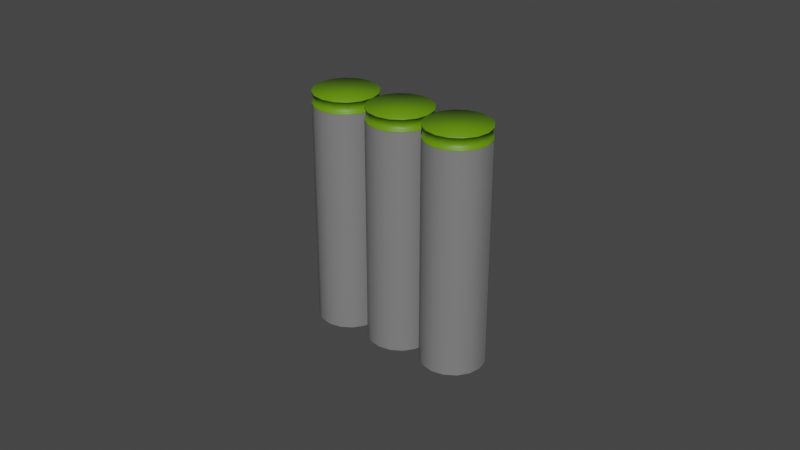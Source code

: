 # Source: BulletsOriginal.blend  (saved by Blender 2.80.75; exported with 4.5.12 LTS)
import bpy
from mathutils import Matrix  # noqa: F401  (used for matrix-valued properties, if any)

bpy.ops.wm.read_factory_settings(use_empty=True)
scene = bpy.context.scene
scene.name = 'Scene'

# ---- collections
col_collection = bpy.data.collections.new('Collection'); scene.collection.children.link(col_collection)

# ---- materials (node trees are filled in below, after node groups)
mat_material_001 = bpy.data.materials.new('Material.001')
mat_material_001.diffuse_color = (0.0985, 0.02778, 0.0, 1.0)
mat_material_001.roughness = 0.8403
mat_material_001.metallic = 0.4403
mat_material_003 = bpy.data.materials.new('Material.003')
mat_material_003.diffuse_color = (0.1523, 0.1523, 0.1523, 1.0)

# ---- material node trees
mat_material_001.use_nodes = True; mat_material_001.node_tree.nodes.clear()
_N = mat_material_001.node_tree.nodes; _L = mat_material_001.node_tree.links
n0 = _N.new('ShaderNodeOutputMaterial'); n0.name = 'Material Output'; n0.location = (300, 300)
n1 = _N.new('ShaderNodeBsdfPrincipled'); n1.name = 'Principled BSDF'; n1.location = (10, 300)
n1.distribution = 'GGX'
n1.subsurface_method = 'BURLEY'
n1.inputs[0].default_value = (0.1198, 0.2738, 0.0, 1.0)
n1.inputs[3].default_value = 1.45
n1.inputs[27].default_value = (0.0, 0.0, 0.0, 1.0)
n1.inputs[28].default_value = 1.0
_L.new(n1.outputs[0], n0.inputs[0])
n0.is_active_output = True
mat_material_003.use_nodes = True; mat_material_003.node_tree.nodes.clear()
_N = mat_material_003.node_tree.nodes; _L = mat_material_003.node_tree.links
n0 = _N.new('ShaderNodeOutputMaterial'); n0.name = 'Material Output'; n0.location = (300, 300)
n1 = _N.new('ShaderNodeBsdfPrincipled'); n1.name = 'Principled BSDF'; n1.location = (10, 300)
n1.distribution = 'GGX'
n1.subsurface_method = 'BURLEY'
n1.inputs[0].default_value = (0.2019, 0.2019, 0.2019, 1.0)
n1.inputs[3].default_value = 1.45
n1.inputs[27].default_value = (0.0, 0.0, 0.0, 1.0)
n1.inputs[28].default_value = 1.0
_L.new(n1.outputs[0], n0.inputs[0])
n0.is_active_output = True

# ---- world
world_world = bpy.data.worlds.new('World'); scene.world = world_world
world_world.use_nodes = True; world_world.node_tree.nodes.clear()
_N = world_world.node_tree.nodes; _L = world_world.node_tree.links
n0 = _N.new('ShaderNodeOutputWorld'); n0.name = 'World Output'; n0.location = (300, 300)
n1 = _N.new('ShaderNodeBackground'); n1.name = 'Background'; n1.location = (10, 300)
n1.inputs[0].default_value = (0.05088, 0.05088, 0.05088, 1.0)
_L.new(n1.outputs[0], n0.inputs[0])
n0.is_active_output = True
world_world.color = (0.05088, 0.05088, 0.05088)
world_world.use_sun_shadow = False
world_world.sun_shadow_jitter_overblur = 0.0

# ---- meshes
me_cylinder_001 = bpy.data.meshes.new('Cylinder.001')
me_cylinder_001.from_pydata([(0.0, 0.01, -0.05), (0.003827, 0.009239, 0.05503), (0.003827, 0.009239, -0.05), (0.007071, 0.007071, -0.05), (0.009239, 0.003827, -0.05), (0.01, -4.371e-10, -0.05), (0.009239, -0.003827, -0.05), (0.007071, -0.007071, -0.05), (0.003827, -0.009239, -0.05), (1.51e-09, -0.01, -0.05), (-0.003827, -0.009239, -0.05), (-0.007071, -0.007071, -0.05), (-0.009239, -0.003827, -0.05), (-0.01, 1.192e-10, -0.05), (-0.009239, 0.003827, -0.05), (-0.007071, 0.007071, -0.05), (-0.003827, 0.009239, -0.05), (0.003827, 0.009239, 0.0506), (0.0, 0.01, 0.0506), (0.007071, 0.007071, 0.0506), (0.009239, 0.003827, 0.05), (0.01, -4.371e-10, 0.05), (0.009239, -0.003827, 0.05), (0.007071, -0.007071, 0.05), (0.003827, -0.009239, 0.05), (1.51e-09, -0.01, 0.05), (-0.003827, -0.009239, 0.05), (-0.007071, -0.007071, 0.05), (-0.009239, -0.003827, 0.05), (-0.01, 1.192e-10, 0.0506), (-0.009239, 0.003827, 0.0506), (-0.007071, 0.007071, 0.0506), (-0.003827, 0.009239, 0.0506), (0.009239, 0.003827, -0.05), (0.01, -4.371e-10, -0.05), (0.009239, -0.003827, -0.05), (0.007071, -0.007071, -0.05), (0.003827, -0.009239, -0.05), (1.51e-09, -0.01, -0.05), (-0.003827, -0.009239, -0.05), (-0.007071, -0.007071, -0.05), (-0.009239, -0.003827, -0.05), (0.009239, 0.003827, 0.05), (0.01, -4.371e-10, 0.05), (0.009239, -0.003827, 0.05), (0.007071, -0.007071, 0.05), (0.003827, -0.009239, 0.05), (1.51e-09, -0.01, 0.05), (-0.003827, -0.009239, 0.05), (-0.007071, -0.007071, 0.05), (-0.009239, -0.003827, 0.05), (-2.776e-17, 0.01, 0.05503), (0.007071, 0.007071, 0.05503), (0.009239, 0.003827, 0.05503), (0.01, -4.371e-10, 0.05503), (0.009239, -0.003827, 0.05503), (0.007071, -0.007071, 0.05503), (0.003827, -0.009239, 0.05503), (1.51e-09, -0.01, 0.05503), (-0.003827, -0.009239, 0.05503), (-0.007071, -0.007071, 0.05503), (-0.009239, -0.003827, 0.05503), (-0.01, 1.192e-10, 0.05503), (-0.009239, 0.003827, 0.05503), (-0.007071, 0.007071, 0.05503), (-0.003827, 0.009239, 0.05503), (0.003827, 0.009239, 0.05), (0.0, 0.01, 0.05), (0.007071, 0.007071, 0.05), (0.009639, -4.203e-10, 0.0508), (0.008906, 0.003689, 0.0508), (0.008906, -0.003689, 0.0508), (0.006816, -0.006816, 0.0508), (0.003689, -0.008906, 0.0508), (1.471e-09, -0.009639, 0.0508), (-0.003689, -0.008906, 0.0508), (-0.006816, -0.006816, 0.0508), (-0.008906, -0.003689, 0.0508), (-0.01, 1.192e-10, 0.05), (-0.009239, 0.003827, 0.05), (-0.007071, 0.007071, 0.05), (-0.003827, 0.009239, 0.05), (-2.776e-17, 0.01, 0.05563), (-0.003827, 0.009239, 0.05563), (-0.007071, 0.007071, 0.05563), (-0.009239, 0.003827, 0.05563), (-0.01, 1.192e-10, 0.05563), (-0.009239, -0.003827, 0.05563), (-0.007071, -0.007071, 0.05563), (-0.003827, -0.009239, 0.05563), (1.51e-09, -0.01, 0.05563), (0.003827, -0.009239, 0.05563), (0.007071, -0.007071, 0.05563), (0.009239, -0.003827, 0.05563), (0.01, -4.371e-10, 0.05563), (0.009239, 0.003827, 0.05563), (0.007071, 0.007071, 0.05563), (0.003827, 0.009239, 0.05563), (0.01, -4.371e-10, 0.0506), (0.009239, 0.003827, 0.0506), (0.009239, -0.003827, 0.0506), (0.007071, -0.007071, 0.0506), (0.003827, -0.009239, 0.0506), (1.51e-09, -0.01, 0.0506), (-0.003827, -0.009239, 0.0506), (-0.007071, -0.007071, 0.0506), (-0.009239, -0.003827, 0.0506), (0.003689, 0.008906, 0.0508), (1.575e-11, 0.009639, 0.0508), (0.006816, 0.006816, 0.0508), (-0.009639, 1.16e-10, 0.0508), (-0.008906, 0.003689, 0.0508), (-0.006816, 0.006816, 0.0508), (-0.003689, 0.008906, 0.0508), (1.575e-11, 0.009639, 0.05482), (-0.003689, 0.008906, 0.05482), (-0.006816, 0.006816, 0.05482), (-0.008906, 0.003689, 0.05482), (-0.009639, 1.16e-10, 0.05482), (-0.008906, -0.003689, 0.05482), (-0.006816, -0.006816, 0.05482), (-0.003689, -0.008906, 0.05482), (1.471e-09, -0.009639, 0.05482), (0.003689, -0.008906, 0.05482), (0.006816, -0.006816, 0.05482), (0.008906, -0.003689, 0.05482), (0.009639, -4.203e-10, 0.05482), (0.008906, 0.003689, 0.05482), (0.006816, 0.006816, 0.05482), (0.003689, 0.008906, 0.05482)], [], [(0, 67, 66, 2), (2, 66, 68, 3), (3, 68, 20, 4), (12, 28, 78, 13), (13, 78, 79, 14), (14, 79, 80, 15), (15, 80, 81, 16), (16, 81, 67, 0), (0, 2, 3, 4, 5, 6, 7, 8, 9, 10, 11, 12, 13, 14, 15, 16), (107, 108, 114, 129), (76, 75, 121, 120), (70, 109, 128, 127), (72, 71, 125, 124), (113, 112, 116, 115), (75, 74, 122, 121), (110, 77, 119, 118), (71, 69, 126, 125), (109, 107, 129, 128), (112, 111, 117, 116), (74, 73, 123, 122), (69, 70, 127, 126), (108, 113, 115, 114), (97, 82, 83, 84, 85, 86, 87, 88, 89, 90, 91, 92, 93, 94, 95, 96), (77, 76, 120, 119), (111, 110, 118, 117), (33, 42, 43, 34), (34, 43, 44, 35), (35, 44, 45, 36), (36, 45, 46, 37), (37, 46, 47, 38), (38, 47, 48, 39), (39, 48, 49, 40), (40, 49, 50, 41), (73, 72, 124, 123), (18, 17, 66, 67), (17, 19, 68, 66), (19, 99, 20, 68), (99, 98, 21, 20), (98, 100, 22, 21), (100, 101, 23, 22), (101, 102, 24, 23), (102, 103, 25, 24), (103, 104, 26, 25), (104, 105, 27, 26), (105, 106, 28, 27), (106, 29, 78, 28), (29, 30, 79, 78), (30, 31, 80, 79), (31, 32, 81, 80), (32, 18, 67, 81), (51, 65, 83, 82), (65, 64, 84, 83), (64, 63, 85, 84), (63, 62, 86, 85), (62, 61, 87, 86), (61, 60, 88, 87), (60, 59, 89, 88), (59, 58, 90, 89), (58, 57, 91, 90), (57, 56, 92, 91), (56, 55, 93, 92), (55, 54, 94, 93), (54, 53, 95, 94), (53, 52, 96, 95), (52, 1, 97, 96), (1, 51, 82, 97), (70, 69, 98, 99), (69, 71, 100, 98), (71, 72, 101, 100), (72, 73, 102, 101), (73, 74, 103, 102), (74, 75, 104, 103), (75, 76, 105, 104), (76, 77, 106, 105), (108, 107, 17, 18), (107, 109, 19, 17), (109, 70, 99, 19), (77, 110, 29, 106), (110, 111, 30, 29), (111, 112, 31, 30), (112, 113, 32, 31), (113, 108, 18, 32), (114, 115, 65, 51), (115, 116, 64, 65), (116, 117, 63, 64), (117, 118, 62, 63), (118, 119, 61, 62), (119, 120, 60, 61), (120, 121, 59, 60), (121, 122, 58, 59), (122, 123, 57, 58), (123, 124, 56, 57), (124, 125, 55, 56), (125, 126, 54, 55), (126, 127, 53, 54), (127, 128, 52, 53), (128, 129, 1, 52), (129, 114, 51, 1)])
me_cylinder_001.polygons.foreach_set('use_smooth', [True] * 98)
me_cylinder_001.polygons.foreach_set('material_index', [1, 1, 1, 1, 1, 1, 1, 1, 0, 0, 0, 0, 0, 0, 0, 0, 0, 0, 0, 0, 0, 0, 0, 0, 0, 1, 1, 1, 1, 1, 1, 1, 1, 0, 0, 0, 0, 0, 0, 0, 0, 0, 0, 0, 0, 0, 0, 0, 0, 0, 0, 0, 0, 0, 0, 0, 0, 0, 0, 0, 0, 0, 0, 0, 0, 0, 0, 0, 0, 0, 0, 0, 0, 0, 0, 0, 0, 0, 0, 0, 0, 0, 0, 0, 0, 0, 0, 0, 0, 0, 0, 0, 0, 0, 0, 0, 0, 0])
_uv = me_cylinder_001.uv_layers.new(name='UVMap')
_uv.uv.foreach_set('vector', [1.0, 0.5, 1.0, 1.0, 0.9375, 1.0, 0.9375, 0.5, 0.9375, 0.5, 0.9375, 1.0, 0.875, 1.0, 0.875, 0.5, 0.875, 0.5, 0.875, 1.0, 0.8125, 1.0, 0.8125, 0.5, 0.3125, 0.5, 0.3125, 1.0, 0.25, 1.0, 0.25, 0.5, 0.25, 0.5, 0.25, 1.0, 0.1875, 1.0, 0.1875, 0.5, 0.1875, 0.5, 0.1875, 1.0, 0.125, 1.0, 0.125, 0.5, 0.125, 0.5, 0.125, 1.0, 0.0625, 1.0, 0.0625, 0.5, 0.0625, 0.5, 0.0625, 1.0, 0.0, 1.0, 0.0, 0.5, 0.75, 0.49, 0.8418, 0.4717, 0.9197, 0.4197, 0.9717, 0.3418, 0.99, 0.25, 0.9717, 0.1582, 0.9197, 0.08029, 0.8418, 0.02827, 0.75, 0.01, 0.6582, 0.02827, 0.5803, 0.08029, 0.5283, 0.1582, 0.51, 0.25, 0.5283, 0.3418, 0.5803, 0.4197, 0.6582, 0.4717, 0.9375, 1.0, 1.0, 1.0, 1.0, 1.0, 0.9375, 1.0, 0.0, 0.0, 0.0, 0.0, 0.0, 0.0, 0.0, 0.0, 0.8125, 1.0, 0.875, 1.0, 0.875, 1.0, 0.8125, 1.0, 0.0, 0.0, 0.0, 0.0, 0.0, 0.0, 0.0, 0.0, 0.0625, 1.0, 0.125, 1.0, 0.125, 1.0, 0.0625, 1.0, 0.0, 0.0, 0.0, 0.0, 0.0, 0.0, 0.0, 0.0, 0.25, 1.0, 0.3125, 1.0, 0.3125, 1.0, 0.25, 1.0, 0.0, 0.0, 0.0, 0.0, 0.0, 0.0, 0.0, 0.0, 0.875, 1.0, 0.9375, 1.0, 0.9375, 1.0, 0.875, 1.0, 0.125, 1.0, 0.1875, 1.0, 0.1875, 1.0, 0.125, 1.0, 0.0, 0.0, 0.0, 0.0, 0.0, 0.0, 0.0, 0.0, 0.0, 0.0, 0.0, 0.0, 0.0, 0.0, 0.0, 0.0, 0.0, 1.0, 0.0625, 1.0, 0.0625, 1.0, 0.0, 1.0, 0.9375, 1.0, 0.0, 1.0, 0.0625, 1.0, 0.125, 1.0, 0.1875, 1.0, 0.25, 1.0, 0.3125, 1.0, 0.0, 0.0, 0.0, 0.0, 0.0, 0.0, 0.0, 0.0, 0.0, 0.0, 0.0, 0.0, 0.0, 0.0, 0.8125, 1.0, 0.875, 1.0, 0.0, 0.0, 0.0, 0.0, 0.0, 0.0, 0.0, 0.0, 0.1875, 1.0, 0.25, 1.0, 0.25, 1.0, 0.1875, 1.0, 0.8125, 0.5, 0.8125, 1.0, 0.75, 1.0, 0.75, 0.5, 0.75, 0.5, 0.75, 1.0, 0.6875, 1.0, 0.6875, 0.5, 0.6875, 0.5, 0.6875, 1.0, 0.625, 1.0, 0.625, 0.5, 0.625, 0.5, 0.625, 1.0, 0.5625, 1.0, 0.5625, 0.5, 0.5625, 0.5, 0.5625, 1.0, 0.5, 1.0, 0.5, 0.5, 0.5, 0.5, 0.5, 1.0, 0.4375, 1.0, 0.4375, 0.5, 0.4375, 0.5, 0.4375, 1.0, 0.375, 1.0, 0.375, 0.5, 0.375, 0.5, 0.375, 1.0, 0.3125, 1.0, 0.3125, 0.5, 0.0, 0.0, 0.0, 0.0, 0.0, 0.0, 0.0, 0.0, 1.0, 1.0, 0.9375, 1.0, 0.9375, 1.0, 1.0, 1.0, 0.9375, 1.0, 0.875, 1.0, 0.875, 1.0, 0.9375, 1.0, 0.875, 1.0, 0.8125, 1.0, 0.8125, 1.0, 0.875, 1.0, 0.0, 0.0, 0.0, 0.0, 0.0, 0.0, 0.0, 0.0, 0.0, 0.0, 0.0, 0.0, 0.0, 0.0, 0.0, 0.0, 0.0, 0.0, 0.0, 0.0, 0.0, 0.0, 0.0, 0.0, 0.0, 0.0, 0.0, 0.0, 0.0, 0.0, 0.0, 0.0, 0.0, 0.0, 0.0, 0.0, 0.0, 0.0, 0.0, 0.0, 0.0, 0.0, 0.0, 0.0, 0.0, 0.0, 0.0, 0.0, 0.0, 0.0, 0.0, 0.0, 0.0, 0.0, 0.0, 0.0, 0.0, 0.0, 0.0, 0.0, 0.0, 0.0, 0.0, 0.0, 0.3125, 1.0, 0.25, 1.0, 0.25, 1.0, 0.3125, 1.0, 0.25, 1.0, 0.1875, 1.0, 0.1875, 1.0, 0.25, 1.0, 0.1875, 1.0, 0.125, 1.0, 0.125, 1.0, 0.1875, 1.0, 0.125, 1.0, 0.0625, 1.0, 0.0625, 1.0, 0.125, 1.0, 0.0625, 1.0, 0.0, 1.0, 0.0, 1.0, 0.0625, 1.0, 0.0, 1.0, 0.0625, 1.0, 0.0625, 1.0, 0.0, 1.0, 0.0625, 1.0, 0.125, 1.0, 0.125, 1.0, 0.0625, 1.0, 0.125, 1.0, 0.1875, 1.0, 0.1875, 1.0, 0.125, 1.0, 0.1875, 1.0, 0.25, 1.0, 0.25, 1.0, 0.1875, 1.0, 0.25, 1.0, 0.3125, 1.0, 0.3125, 1.0, 0.25, 1.0, 0.0, 0.0, 0.0, 0.0, 0.0, 0.0, 0.0, 0.0, 0.0, 0.0, 0.0, 0.0, 0.0, 0.0, 0.0, 0.0, 0.0, 0.0, 0.0, 0.0, 0.0, 0.0, 0.0, 0.0, 0.0, 0.0, 0.0, 0.0, 0.0, 0.0, 0.0, 0.0, 0.0, 0.0, 0.0, 0.0, 0.0, 0.0, 0.0, 0.0, 0.0, 0.0, 0.0, 0.0, 0.0, 0.0, 0.0, 0.0, 0.0, 0.0, 0.0, 0.0, 0.0, 0.0, 0.0, 0.0, 0.0, 0.0, 0.0, 0.0, 0.0, 0.0, 0.0, 0.0, 0.8125, 1.0, 0.875, 1.0, 0.875, 1.0, 0.8125, 1.0, 0.875, 1.0, 0.9375, 1.0, 0.9375, 1.0, 0.875, 1.0, 0.9375, 1.0, 1.0, 1.0, 1.0, 1.0, 0.9375, 1.0, 0.0, 0.0, 0.0, 0.0, 0.0, 0.0, 0.0, 0.0, 0.0, 0.0, 0.0, 0.0, 0.0, 0.0, 0.0, 0.0, 0.0, 0.0, 0.0, 0.0, 0.0, 0.0, 0.0, 0.0, 0.0, 0.0, 0.0, 0.0, 0.0, 0.0, 0.0, 0.0, 0.0, 0.0, 0.0, 0.0, 0.0, 0.0, 0.0, 0.0, 0.0, 0.0, 0.0, 0.0, 0.0, 0.0, 0.0, 0.0, 0.0, 0.0, 0.0, 0.0, 0.0, 0.0, 0.0, 0.0, 0.0, 0.0, 0.0, 0.0, 0.0, 0.0, 0.0, 0.0, 1.0, 1.0, 0.9375, 1.0, 0.9375, 1.0, 1.0, 1.0, 0.9375, 1.0, 0.875, 1.0, 0.875, 1.0, 0.9375, 1.0, 0.875, 1.0, 0.8125, 1.0, 0.8125, 1.0, 0.875, 1.0, 0.3125, 1.0, 0.25, 1.0, 0.25, 1.0, 0.3125, 1.0, 0.25, 1.0, 0.1875, 1.0, 0.1875, 1.0, 0.25, 1.0, 0.1875, 1.0, 0.125, 1.0, 0.125, 1.0, 0.1875, 1.0, 0.125, 1.0, 0.0625, 1.0, 0.0625, 1.0, 0.125, 1.0, 0.0625, 1.0, 0.0, 1.0, 0.0, 1.0, 0.0625, 1.0, 0.0, 1.0, 0.0625, 1.0, 0.0625, 1.0, 0.0, 1.0, 0.0625, 1.0, 0.125, 1.0, 0.125, 1.0, 0.0625, 1.0, 0.125, 1.0, 0.1875, 1.0, 0.1875, 1.0, 0.125, 1.0, 0.1875, 1.0, 0.25, 1.0, 0.25, 1.0, 0.1875, 1.0, 0.25, 1.0, 0.3125, 1.0, 0.3125, 1.0, 0.25, 1.0, 0.0, 0.0, 0.0, 0.0, 0.0, 0.0, 0.0, 0.0, 0.0, 0.0, 0.0, 0.0, 0.0, 0.0, 0.0, 0.0, 0.0, 0.0, 0.0, 0.0, 0.0, 0.0, 0.0, 0.0, 0.0, 0.0, 0.0, 0.0, 0.0, 0.0, 0.0, 0.0, 0.0, 0.0, 0.0, 0.0, 0.0, 0.0, 0.0, 0.0, 0.0, 0.0, 0.0, 0.0, 0.0, 0.0, 0.0, 0.0, 0.0, 0.0, 0.0, 0.0, 0.0, 0.0, 0.0, 0.0, 0.0, 0.0, 0.0, 0.0, 0.0, 0.0, 0.0, 0.0, 0.8125, 1.0, 0.875, 1.0, 0.875, 1.0, 0.8125, 1.0, 0.875, 1.0, 0.9375, 1.0, 0.9375, 1.0, 0.875, 1.0, 0.9375, 1.0, 1.0, 1.0, 1.0, 1.0, 0.9375, 1.0])
me_cylinder_001.materials.append(mat_material_001)
me_cylinder_001.materials.append(mat_material_003)
me_cylinder_001.use_remesh_preserve_volume = False
me_cylinder_001.use_remesh_preserve_attributes = False
me_cylinder_001.use_mirror_vertex_groups = False
me_cylinder_001.update()
me_cylinder_004 = bpy.data.meshes.new('Cylinder.004')
me_cylinder_004.from_pydata([(0.0, 0.01, -0.05), (0.003827, 0.009239, 0.05503), (0.003827, 0.009239, -0.05), (0.007071, 0.007071, -0.05), (0.009239, 0.003827, -0.05), (0.01, -4.371e-10, -0.05), (0.009239, -0.003827, -0.05), (0.007071, -0.007071, -0.05), (0.003827, -0.009239, -0.05), (1.51e-09, -0.01, -0.05), (-0.003827, -0.009239, -0.05), (-0.007071, -0.007071, -0.05), (-0.009239, -0.003827, -0.05), (-0.01, 1.192e-10, -0.05), (-0.009239, 0.003827, -0.05), (-0.007071, 0.007071, -0.05), (-0.003827, 0.009239, -0.05), (0.003827, 0.009239, 0.0506), (0.0, 0.01, 0.0506), (0.007071, 0.007071, 0.0506), (0.009239, 0.003827, 0.05), (0.01, -4.371e-10, 0.05), (0.009239, -0.003827, 0.05), (0.007071, -0.007071, 0.05), (0.003827, -0.009239, 0.05), (1.51e-09, -0.01, 0.05), (-0.003827, -0.009239, 0.05), (-0.007071, -0.007071, 0.05), (-0.009239, -0.003827, 0.05), (-0.01, 1.192e-10, 0.0506), (-0.009239, 0.003827, 0.0506), (-0.007071, 0.007071, 0.0506), (-0.003827, 0.009239, 0.0506), (0.009239, 0.003827, -0.05), (0.01, -4.371e-10, -0.05), (0.009239, -0.003827, -0.05), (0.007071, -0.007071, -0.05), (0.003827, -0.009239, -0.05), (1.51e-09, -0.01, -0.05), (-0.003827, -0.009239, -0.05), (-0.007071, -0.007071, -0.05), (-0.009239, -0.003827, -0.05), (0.009239, 0.003827, 0.05), (0.01, -4.371e-10, 0.05), (0.009239, -0.003827, 0.05), (0.007071, -0.007071, 0.05), (0.003827, -0.009239, 0.05), (1.51e-09, -0.01, 0.05), (-0.003827, -0.009239, 0.05), (-0.007071, -0.007071, 0.05), (-0.009239, -0.003827, 0.05), (-2.776e-17, 0.01, 0.05503), (0.007071, 0.007071, 0.05503), (0.009239, 0.003827, 0.05503), (0.01, -4.371e-10, 0.05503), (0.009239, -0.003827, 0.05503), (0.007071, -0.007071, 0.05503), (0.003827, -0.009239, 0.05503), (1.51e-09, -0.01, 0.05503), (-0.003827, -0.009239, 0.05503), (-0.007071, -0.007071, 0.05503), (-0.009239, -0.003827, 0.05503), (-0.01, 1.192e-10, 0.05503), (-0.009239, 0.003827, 0.05503), (-0.007071, 0.007071, 0.05503), (-0.003827, 0.009239, 0.05503), (0.003827, 0.009239, 0.05), (0.0, 0.01, 0.05), (0.007071, 0.007071, 0.05), (0.009639, -4.203e-10, 0.0508), (0.008906, 0.003689, 0.0508), (0.008906, -0.003689, 0.0508), (0.006816, -0.006816, 0.0508), (0.003689, -0.008906, 0.0508), (1.471e-09, -0.009639, 0.0508), (-0.003689, -0.008906, 0.0508), (-0.006816, -0.006816, 0.0508), (-0.008906, -0.003689, 0.0508), (-0.01, 1.192e-10, 0.05), (-0.009239, 0.003827, 0.05), (-0.007071, 0.007071, 0.05), (-0.003827, 0.009239, 0.05), (-2.776e-17, 0.01, 0.05563), (-0.003827, 0.009239, 0.05563), (-0.007071, 0.007071, 0.05563), (-0.009239, 0.003827, 0.05563), (-0.01, 1.192e-10, 0.05563), (-0.009239, -0.003827, 0.05563), (-0.007071, -0.007071, 0.05563), (-0.003827, -0.009239, 0.05563), (1.51e-09, -0.01, 0.05563), (0.003827, -0.009239, 0.05563), (0.007071, -0.007071, 0.05563), (0.009239, -0.003827, 0.05563), (0.01, -4.371e-10, 0.05563), (0.009239, 0.003827, 0.05563), (0.007071, 0.007071, 0.05563), (0.003827, 0.009239, 0.05563), (0.01, -4.371e-10, 0.0506), (0.009239, 0.003827, 0.0506), (0.009239, -0.003827, 0.0506), (0.007071, -0.007071, 0.0506), (0.003827, -0.009239, 0.0506), (1.51e-09, -0.01, 0.0506), (-0.003827, -0.009239, 0.0506), (-0.007071, -0.007071, 0.0506), (-0.009239, -0.003827, 0.0506), (0.003689, 0.008906, 0.0508), (1.575e-11, 0.009639, 0.0508), (0.006816, 0.006816, 0.0508), (-0.009639, 1.16e-10, 0.0508), (-0.008906, 0.003689, 0.0508), (-0.006816, 0.006816, 0.0508), (-0.003689, 0.008906, 0.0508), (1.575e-11, 0.009639, 0.05482), (-0.003689, 0.008906, 0.05482), (-0.006816, 0.006816, 0.05482), (-0.008906, 0.003689, 0.05482), (-0.009639, 1.16e-10, 0.05482), (-0.008906, -0.003689, 0.05482), (-0.006816, -0.006816, 0.05482), (-0.003689, -0.008906, 0.05482), (1.471e-09, -0.009639, 0.05482), (0.003689, -0.008906, 0.05482), (0.006816, -0.006816, 0.05482), (0.008906, -0.003689, 0.05482), (0.009639, -4.203e-10, 0.05482), (0.008906, 0.003689, 0.05482), (0.006816, 0.006816, 0.05482), (0.003689, 0.008906, 0.05482)], [], [(0, 67, 66, 2), (2, 66, 68, 3), (3, 68, 20, 4), (12, 28, 78, 13), (13, 78, 79, 14), (14, 79, 80, 15), (15, 80, 81, 16), (16, 81, 67, 0), (0, 2, 3, 4, 5, 6, 7, 8, 9, 10, 11, 12, 13, 14, 15, 16), (107, 108, 114, 129), (76, 75, 121, 120), (70, 109, 128, 127), (72, 71, 125, 124), (113, 112, 116, 115), (75, 74, 122, 121), (110, 77, 119, 118), (71, 69, 126, 125), (109, 107, 129, 128), (112, 111, 117, 116), (74, 73, 123, 122), (69, 70, 127, 126), (108, 113, 115, 114), (97, 82, 83, 84, 85, 86, 87, 88, 89, 90, 91, 92, 93, 94, 95, 96), (77, 76, 120, 119), (111, 110, 118, 117), (33, 42, 43, 34), (34, 43, 44, 35), (35, 44, 45, 36), (36, 45, 46, 37), (37, 46, 47, 38), (38, 47, 48, 39), (39, 48, 49, 40), (40, 49, 50, 41), (73, 72, 124, 123), (18, 17, 66, 67), (17, 19, 68, 66), (19, 99, 20, 68), (99, 98, 21, 20), (98, 100, 22, 21), (100, 101, 23, 22), (101, 102, 24, 23), (102, 103, 25, 24), (103, 104, 26, 25), (104, 105, 27, 26), (105, 106, 28, 27), (106, 29, 78, 28), (29, 30, 79, 78), (30, 31, 80, 79), (31, 32, 81, 80), (32, 18, 67, 81), (51, 65, 83, 82), (65, 64, 84, 83), (64, 63, 85, 84), (63, 62, 86, 85), (62, 61, 87, 86), (61, 60, 88, 87), (60, 59, 89, 88), (59, 58, 90, 89), (58, 57, 91, 90), (57, 56, 92, 91), (56, 55, 93, 92), (55, 54, 94, 93), (54, 53, 95, 94), (53, 52, 96, 95), (52, 1, 97, 96), (1, 51, 82, 97), (70, 69, 98, 99), (69, 71, 100, 98), (71, 72, 101, 100), (72, 73, 102, 101), (73, 74, 103, 102), (74, 75, 104, 103), (75, 76, 105, 104), (76, 77, 106, 105), (108, 107, 17, 18), (107, 109, 19, 17), (109, 70, 99, 19), (77, 110, 29, 106), (110, 111, 30, 29), (111, 112, 31, 30), (112, 113, 32, 31), (113, 108, 18, 32), (114, 115, 65, 51), (115, 116, 64, 65), (116, 117, 63, 64), (117, 118, 62, 63), (118, 119, 61, 62), (119, 120, 60, 61), (120, 121, 59, 60), (121, 122, 58, 59), (122, 123, 57, 58), (123, 124, 56, 57), (124, 125, 55, 56), (125, 126, 54, 55), (126, 127, 53, 54), (127, 128, 52, 53), (128, 129, 1, 52), (129, 114, 51, 1)])
me_cylinder_004.polygons.foreach_set('use_smooth', [True] * 98)
me_cylinder_004.polygons.foreach_set('material_index', [1, 1, 1, 1, 1, 1, 1, 1, 0, 0, 0, 0, 0, 0, 0, 0, 0, 0, 0, 0, 0, 0, 0, 0, 0, 1, 1, 1, 1, 1, 1, 1, 1, 0, 0, 0, 0, 0, 0, 0, 0, 0, 0, 0, 0, 0, 0, 0, 0, 0, 0, 0, 0, 0, 0, 0, 0, 0, 0, 0, 0, 0, 0, 0, 0, 0, 0, 0, 0, 0, 0, 0, 0, 0, 0, 0, 0, 0, 0, 0, 0, 0, 0, 0, 0, 0, 0, 0, 0, 0, 0, 0, 0, 0, 0, 0, 0, 0])
_uv = me_cylinder_004.uv_layers.new(name='UVMap')
_uv.uv.foreach_set('vector', [1.0, 0.5, 1.0, 1.0, 0.9375, 1.0, 0.9375, 0.5, 0.9375, 0.5, 0.9375, 1.0, 0.875, 1.0, 0.875, 0.5, 0.875, 0.5, 0.875, 1.0, 0.8125, 1.0, 0.8125, 0.5, 0.3125, 0.5, 0.3125, 1.0, 0.25, 1.0, 0.25, 0.5, 0.25, 0.5, 0.25, 1.0, 0.1875, 1.0, 0.1875, 0.5, 0.1875, 0.5, 0.1875, 1.0, 0.125, 1.0, 0.125, 0.5, 0.125, 0.5, 0.125, 1.0, 0.0625, 1.0, 0.0625, 0.5, 0.0625, 0.5, 0.0625, 1.0, 0.0, 1.0, 0.0, 0.5, 0.75, 0.49, 0.8418, 0.4717, 0.9197, 0.4197, 0.9717, 0.3418, 0.99, 0.25, 0.9717, 0.1582, 0.9197, 0.08029, 0.8418, 0.02827, 0.75, 0.01, 0.6582, 0.02827, 0.5803, 0.08029, 0.5283, 0.1582, 0.51, 0.25, 0.5283, 0.3418, 0.5803, 0.4197, 0.6582, 0.4717, 0.9375, 1.0, 1.0, 1.0, 1.0, 1.0, 0.9375, 1.0, 0.0, 0.0, 0.0, 0.0, 0.0, 0.0, 0.0, 0.0, 0.8125, 1.0, 0.875, 1.0, 0.875, 1.0, 0.8125, 1.0, 0.0, 0.0, 0.0, 0.0, 0.0, 0.0, 0.0, 0.0, 0.0625, 1.0, 0.125, 1.0, 0.125, 1.0, 0.0625, 1.0, 0.0, 0.0, 0.0, 0.0, 0.0, 0.0, 0.0, 0.0, 0.25, 1.0, 0.3125, 1.0, 0.3125, 1.0, 0.25, 1.0, 0.0, 0.0, 0.0, 0.0, 0.0, 0.0, 0.0, 0.0, 0.875, 1.0, 0.9375, 1.0, 0.9375, 1.0, 0.875, 1.0, 0.125, 1.0, 0.1875, 1.0, 0.1875, 1.0, 0.125, 1.0, 0.0, 0.0, 0.0, 0.0, 0.0, 0.0, 0.0, 0.0, 0.0, 0.0, 0.0, 0.0, 0.0, 0.0, 0.0, 0.0, 0.0, 1.0, 0.0625, 1.0, 0.0625, 1.0, 0.0, 1.0, 0.9375, 1.0, 0.0, 1.0, 0.0625, 1.0, 0.125, 1.0, 0.1875, 1.0, 0.25, 1.0, 0.3125, 1.0, 0.0, 0.0, 0.0, 0.0, 0.0, 0.0, 0.0, 0.0, 0.0, 0.0, 0.0, 0.0, 0.0, 0.0, 0.8125, 1.0, 0.875, 1.0, 0.0, 0.0, 0.0, 0.0, 0.0, 0.0, 0.0, 0.0, 0.1875, 1.0, 0.25, 1.0, 0.25, 1.0, 0.1875, 1.0, 0.8125, 0.5, 0.8125, 1.0, 0.75, 1.0, 0.75, 0.5, 0.75, 0.5, 0.75, 1.0, 0.6875, 1.0, 0.6875, 0.5, 0.6875, 0.5, 0.6875, 1.0, 0.625, 1.0, 0.625, 0.5, 0.625, 0.5, 0.625, 1.0, 0.5625, 1.0, 0.5625, 0.5, 0.5625, 0.5, 0.5625, 1.0, 0.5, 1.0, 0.5, 0.5, 0.5, 0.5, 0.5, 1.0, 0.4375, 1.0, 0.4375, 0.5, 0.4375, 0.5, 0.4375, 1.0, 0.375, 1.0, 0.375, 0.5, 0.375, 0.5, 0.375, 1.0, 0.3125, 1.0, 0.3125, 0.5, 0.0, 0.0, 0.0, 0.0, 0.0, 0.0, 0.0, 0.0, 1.0, 1.0, 0.9375, 1.0, 0.9375, 1.0, 1.0, 1.0, 0.9375, 1.0, 0.875, 1.0, 0.875, 1.0, 0.9375, 1.0, 0.875, 1.0, 0.8125, 1.0, 0.8125, 1.0, 0.875, 1.0, 0.0, 0.0, 0.0, 0.0, 0.0, 0.0, 0.0, 0.0, 0.0, 0.0, 0.0, 0.0, 0.0, 0.0, 0.0, 0.0, 0.0, 0.0, 0.0, 0.0, 0.0, 0.0, 0.0, 0.0, 0.0, 0.0, 0.0, 0.0, 0.0, 0.0, 0.0, 0.0, 0.0, 0.0, 0.0, 0.0, 0.0, 0.0, 0.0, 0.0, 0.0, 0.0, 0.0, 0.0, 0.0, 0.0, 0.0, 0.0, 0.0, 0.0, 0.0, 0.0, 0.0, 0.0, 0.0, 0.0, 0.0, 0.0, 0.0, 0.0, 0.0, 0.0, 0.0, 0.0, 0.3125, 1.0, 0.25, 1.0, 0.25, 1.0, 0.3125, 1.0, 0.25, 1.0, 0.1875, 1.0, 0.1875, 1.0, 0.25, 1.0, 0.1875, 1.0, 0.125, 1.0, 0.125, 1.0, 0.1875, 1.0, 0.125, 1.0, 0.0625, 1.0, 0.0625, 1.0, 0.125, 1.0, 0.0625, 1.0, 0.0, 1.0, 0.0, 1.0, 0.0625, 1.0, 0.0, 1.0, 0.0625, 1.0, 0.0625, 1.0, 0.0, 1.0, 0.0625, 1.0, 0.125, 1.0, 0.125, 1.0, 0.0625, 1.0, 0.125, 1.0, 0.1875, 1.0, 0.1875, 1.0, 0.125, 1.0, 0.1875, 1.0, 0.25, 1.0, 0.25, 1.0, 0.1875, 1.0, 0.25, 1.0, 0.3125, 1.0, 0.3125, 1.0, 0.25, 1.0, 0.0, 0.0, 0.0, 0.0, 0.0, 0.0, 0.0, 0.0, 0.0, 0.0, 0.0, 0.0, 0.0, 0.0, 0.0, 0.0, 0.0, 0.0, 0.0, 0.0, 0.0, 0.0, 0.0, 0.0, 0.0, 0.0, 0.0, 0.0, 0.0, 0.0, 0.0, 0.0, 0.0, 0.0, 0.0, 0.0, 0.0, 0.0, 0.0, 0.0, 0.0, 0.0, 0.0, 0.0, 0.0, 0.0, 0.0, 0.0, 0.0, 0.0, 0.0, 0.0, 0.0, 0.0, 0.0, 0.0, 0.0, 0.0, 0.0, 0.0, 0.0, 0.0, 0.0, 0.0, 0.8125, 1.0, 0.875, 1.0, 0.875, 1.0, 0.8125, 1.0, 0.875, 1.0, 0.9375, 1.0, 0.9375, 1.0, 0.875, 1.0, 0.9375, 1.0, 1.0, 1.0, 1.0, 1.0, 0.9375, 1.0, 0.0, 0.0, 0.0, 0.0, 0.0, 0.0, 0.0, 0.0, 0.0, 0.0, 0.0, 0.0, 0.0, 0.0, 0.0, 0.0, 0.0, 0.0, 0.0, 0.0, 0.0, 0.0, 0.0, 0.0, 0.0, 0.0, 0.0, 0.0, 0.0, 0.0, 0.0, 0.0, 0.0, 0.0, 0.0, 0.0, 0.0, 0.0, 0.0, 0.0, 0.0, 0.0, 0.0, 0.0, 0.0, 0.0, 0.0, 0.0, 0.0, 0.0, 0.0, 0.0, 0.0, 0.0, 0.0, 0.0, 0.0, 0.0, 0.0, 0.0, 0.0, 0.0, 0.0, 0.0, 1.0, 1.0, 0.9375, 1.0, 0.9375, 1.0, 1.0, 1.0, 0.9375, 1.0, 0.875, 1.0, 0.875, 1.0, 0.9375, 1.0, 0.875, 1.0, 0.8125, 1.0, 0.8125, 1.0, 0.875, 1.0, 0.3125, 1.0, 0.25, 1.0, 0.25, 1.0, 0.3125, 1.0, 0.25, 1.0, 0.1875, 1.0, 0.1875, 1.0, 0.25, 1.0, 0.1875, 1.0, 0.125, 1.0, 0.125, 1.0, 0.1875, 1.0, 0.125, 1.0, 0.0625, 1.0, 0.0625, 1.0, 0.125, 1.0, 0.0625, 1.0, 0.0, 1.0, 0.0, 1.0, 0.0625, 1.0, 0.0, 1.0, 0.0625, 1.0, 0.0625, 1.0, 0.0, 1.0, 0.0625, 1.0, 0.125, 1.0, 0.125, 1.0, 0.0625, 1.0, 0.125, 1.0, 0.1875, 1.0, 0.1875, 1.0, 0.125, 1.0, 0.1875, 1.0, 0.25, 1.0, 0.25, 1.0, 0.1875, 1.0, 0.25, 1.0, 0.3125, 1.0, 0.3125, 1.0, 0.25, 1.0, 0.0, 0.0, 0.0, 0.0, 0.0, 0.0, 0.0, 0.0, 0.0, 0.0, 0.0, 0.0, 0.0, 0.0, 0.0, 0.0, 0.0, 0.0, 0.0, 0.0, 0.0, 0.0, 0.0, 0.0, 0.0, 0.0, 0.0, 0.0, 0.0, 0.0, 0.0, 0.0, 0.0, 0.0, 0.0, 0.0, 0.0, 0.0, 0.0, 0.0, 0.0, 0.0, 0.0, 0.0, 0.0, 0.0, 0.0, 0.0, 0.0, 0.0, 0.0, 0.0, 0.0, 0.0, 0.0, 0.0, 0.0, 0.0, 0.0, 0.0, 0.0, 0.0, 0.0, 0.0, 0.8125, 1.0, 0.875, 1.0, 0.875, 1.0, 0.8125, 1.0, 0.875, 1.0, 0.9375, 1.0, 0.9375, 1.0, 0.875, 1.0, 0.9375, 1.0, 1.0, 1.0, 1.0, 1.0, 0.9375, 1.0])
me_cylinder_004.materials.append(mat_material_001)
me_cylinder_004.materials.append(mat_material_003)
me_cylinder_004.use_remesh_preserve_volume = False
me_cylinder_004.use_remesh_preserve_attributes = False
me_cylinder_004.use_mirror_vertex_groups = False
me_cylinder_004.update()
me_cylinder_005 = bpy.data.meshes.new('Cylinder.005')
me_cylinder_005.from_pydata([(0.0, 0.01, -0.05), (0.003827, 0.009239, 0.05503), (0.003827, 0.009239, -0.05), (0.007071, 0.007071, -0.05), (0.009239, 0.003827, -0.05), (0.01, -4.371e-10, -0.05), (0.009239, -0.003827, -0.05), (0.007071, -0.007071, -0.05), (0.003827, -0.009239, -0.05), (1.51e-09, -0.01, -0.05), (-0.003827, -0.009239, -0.05), (-0.007071, -0.007071, -0.05), (-0.009239, -0.003827, -0.05), (-0.01, 1.192e-10, -0.05), (-0.009239, 0.003827, -0.05), (-0.007071, 0.007071, -0.05), (-0.003827, 0.009239, -0.05), (0.003827, 0.009239, 0.0506), (0.0, 0.01, 0.0506), (0.007071, 0.007071, 0.0506), (0.009239, 0.003827, 0.05), (0.01, -4.371e-10, 0.05), (0.009239, -0.003827, 0.05), (0.007071, -0.007071, 0.05), (0.003827, -0.009239, 0.05), (1.51e-09, -0.01, 0.05), (-0.003827, -0.009239, 0.05), (-0.007071, -0.007071, 0.05), (-0.009239, -0.003827, 0.05), (-0.01, 1.192e-10, 0.0506), (-0.009239, 0.003827, 0.0506), (-0.007071, 0.007071, 0.0506), (-0.003827, 0.009239, 0.0506), (0.009239, 0.003827, -0.05), (0.01, -4.371e-10, -0.05), (0.009239, -0.003827, -0.05), (0.007071, -0.007071, -0.05), (0.003827, -0.009239, -0.05), (1.51e-09, -0.01, -0.05), (-0.003827, -0.009239, -0.05), (-0.007071, -0.007071, -0.05), (-0.009239, -0.003827, -0.05), (0.009239, 0.003827, 0.05), (0.01, -4.371e-10, 0.05), (0.009239, -0.003827, 0.05), (0.007071, -0.007071, 0.05), (0.003827, -0.009239, 0.05), (1.51e-09, -0.01, 0.05), (-0.003827, -0.009239, 0.05), (-0.007071, -0.007071, 0.05), (-0.009239, -0.003827, 0.05), (-2.776e-17, 0.01, 0.05503), (0.007071, 0.007071, 0.05503), (0.009239, 0.003827, 0.05503), (0.01, -4.371e-10, 0.05503), (0.009239, -0.003827, 0.05503), (0.007071, -0.007071, 0.05503), (0.003827, -0.009239, 0.05503), (1.51e-09, -0.01, 0.05503), (-0.003827, -0.009239, 0.05503), (-0.007071, -0.007071, 0.05503), (-0.009239, -0.003827, 0.05503), (-0.01, 1.192e-10, 0.05503), (-0.009239, 0.003827, 0.05503), (-0.007071, 0.007071, 0.05503), (-0.003827, 0.009239, 0.05503), (0.003827, 0.009239, 0.05), (0.0, 0.01, 0.05), (0.007071, 0.007071, 0.05), (0.009639, -4.203e-10, 0.0508), (0.008906, 0.003689, 0.0508), (0.008906, -0.003689, 0.0508), (0.006816, -0.006816, 0.0508), (0.003689, -0.008906, 0.0508), (1.471e-09, -0.009639, 0.0508), (-0.003689, -0.008906, 0.0508), (-0.006816, -0.006816, 0.0508), (-0.008906, -0.003689, 0.0508), (-0.01, 1.192e-10, 0.05), (-0.009239, 0.003827, 0.05), (-0.007071, 0.007071, 0.05), (-0.003827, 0.009239, 0.05), (-2.776e-17, 0.01, 0.05563), (-0.003827, 0.009239, 0.05563), (-0.007071, 0.007071, 0.05563), (-0.009239, 0.003827, 0.05563), (-0.01, 1.192e-10, 0.05563), (-0.009239, -0.003827, 0.05563), (-0.007071, -0.007071, 0.05563), (-0.003827, -0.009239, 0.05563), (1.51e-09, -0.01, 0.05563), (0.003827, -0.009239, 0.05563), (0.007071, -0.007071, 0.05563), (0.009239, -0.003827, 0.05563), (0.01, -4.371e-10, 0.05563), (0.009239, 0.003827, 0.05563), (0.007071, 0.007071, 0.05563), (0.003827, 0.009239, 0.05563), (0.01, -4.371e-10, 0.0506), (0.009239, 0.003827, 0.0506), (0.009239, -0.003827, 0.0506), (0.007071, -0.007071, 0.0506), (0.003827, -0.009239, 0.0506), (1.51e-09, -0.01, 0.0506), (-0.003827, -0.009239, 0.0506), (-0.007071, -0.007071, 0.0506), (-0.009239, -0.003827, 0.0506), (0.003689, 0.008906, 0.0508), (1.575e-11, 0.009639, 0.0508), (0.006816, 0.006816, 0.0508), (-0.009639, 1.16e-10, 0.0508), (-0.008906, 0.003689, 0.0508), (-0.006816, 0.006816, 0.0508), (-0.003689, 0.008906, 0.0508), (1.575e-11, 0.009639, 0.05482), (-0.003689, 0.008906, 0.05482), (-0.006816, 0.006816, 0.05482), (-0.008906, 0.003689, 0.05482), (-0.009639, 1.16e-10, 0.05482), (-0.008906, -0.003689, 0.05482), (-0.006816, -0.006816, 0.05482), (-0.003689, -0.008906, 0.05482), (1.471e-09, -0.009639, 0.05482), (0.003689, -0.008906, 0.05482), (0.006816, -0.006816, 0.05482), (0.008906, -0.003689, 0.05482), (0.009639, -4.203e-10, 0.05482), (0.008906, 0.003689, 0.05482), (0.006816, 0.006816, 0.05482), (0.003689, 0.008906, 0.05482)], [], [(0, 67, 66, 2), (2, 66, 68, 3), (3, 68, 20, 4), (12, 28, 78, 13), (13, 78, 79, 14), (14, 79, 80, 15), (15, 80, 81, 16), (16, 81, 67, 0), (0, 2, 3, 4, 5, 6, 7, 8, 9, 10, 11, 12, 13, 14, 15, 16), (107, 108, 114, 129), (76, 75, 121, 120), (70, 109, 128, 127), (72, 71, 125, 124), (113, 112, 116, 115), (75, 74, 122, 121), (110, 77, 119, 118), (71, 69, 126, 125), (109, 107, 129, 128), (112, 111, 117, 116), (74, 73, 123, 122), (69, 70, 127, 126), (108, 113, 115, 114), (97, 82, 83, 84, 85, 86, 87, 88, 89, 90, 91, 92, 93, 94, 95, 96), (77, 76, 120, 119), (111, 110, 118, 117), (33, 42, 43, 34), (34, 43, 44, 35), (35, 44, 45, 36), (36, 45, 46, 37), (37, 46, 47, 38), (38, 47, 48, 39), (39, 48, 49, 40), (40, 49, 50, 41), (73, 72, 124, 123), (18, 17, 66, 67), (17, 19, 68, 66), (19, 99, 20, 68), (99, 98, 21, 20), (98, 100, 22, 21), (100, 101, 23, 22), (101, 102, 24, 23), (102, 103, 25, 24), (103, 104, 26, 25), (104, 105, 27, 26), (105, 106, 28, 27), (106, 29, 78, 28), (29, 30, 79, 78), (30, 31, 80, 79), (31, 32, 81, 80), (32, 18, 67, 81), (51, 65, 83, 82), (65, 64, 84, 83), (64, 63, 85, 84), (63, 62, 86, 85), (62, 61, 87, 86), (61, 60, 88, 87), (60, 59, 89, 88), (59, 58, 90, 89), (58, 57, 91, 90), (57, 56, 92, 91), (56, 55, 93, 92), (55, 54, 94, 93), (54, 53, 95, 94), (53, 52, 96, 95), (52, 1, 97, 96), (1, 51, 82, 97), (70, 69, 98, 99), (69, 71, 100, 98), (71, 72, 101, 100), (72, 73, 102, 101), (73, 74, 103, 102), (74, 75, 104, 103), (75, 76, 105, 104), (76, 77, 106, 105), (108, 107, 17, 18), (107, 109, 19, 17), (109, 70, 99, 19), (77, 110, 29, 106), (110, 111, 30, 29), (111, 112, 31, 30), (112, 113, 32, 31), (113, 108, 18, 32), (114, 115, 65, 51), (115, 116, 64, 65), (116, 117, 63, 64), (117, 118, 62, 63), (118, 119, 61, 62), (119, 120, 60, 61), (120, 121, 59, 60), (121, 122, 58, 59), (122, 123, 57, 58), (123, 124, 56, 57), (124, 125, 55, 56), (125, 126, 54, 55), (126, 127, 53, 54), (127, 128, 52, 53), (128, 129, 1, 52), (129, 114, 51, 1)])
me_cylinder_005.polygons.foreach_set('use_smooth', [True] * 98)
me_cylinder_005.polygons.foreach_set('material_index', [1, 1, 1, 1, 1, 1, 1, 1, 0, 0, 0, 0, 0, 0, 0, 0, 0, 0, 0, 0, 0, 0, 0, 0, 0, 1, 1, 1, 1, 1, 1, 1, 1, 0, 0, 0, 0, 0, 0, 0, 0, 0, 0, 0, 0, 0, 0, 0, 0, 0, 0, 0, 0, 0, 0, 0, 0, 0, 0, 0, 0, 0, 0, 0, 0, 0, 0, 0, 0, 0, 0, 0, 0, 0, 0, 0, 0, 0, 0, 0, 0, 0, 0, 0, 0, 0, 0, 0, 0, 0, 0, 0, 0, 0, 0, 0, 0, 0])
_uv = me_cylinder_005.uv_layers.new(name='UVMap')
_uv.uv.foreach_set('vector', [1.0, 0.5, 1.0, 1.0, 0.9375, 1.0, 0.9375, 0.5, 0.9375, 0.5, 0.9375, 1.0, 0.875, 1.0, 0.875, 0.5, 0.875, 0.5, 0.875, 1.0, 0.8125, 1.0, 0.8125, 0.5, 0.3125, 0.5, 0.3125, 1.0, 0.25, 1.0, 0.25, 0.5, 0.25, 0.5, 0.25, 1.0, 0.1875, 1.0, 0.1875, 0.5, 0.1875, 0.5, 0.1875, 1.0, 0.125, 1.0, 0.125, 0.5, 0.125, 0.5, 0.125, 1.0, 0.0625, 1.0, 0.0625, 0.5, 0.0625, 0.5, 0.0625, 1.0, 0.0, 1.0, 0.0, 0.5, 0.75, 0.49, 0.8418, 0.4717, 0.9197, 0.4197, 0.9717, 0.3418, 0.99, 0.25, 0.9717, 0.1582, 0.9197, 0.08029, 0.8418, 0.02827, 0.75, 0.01, 0.6582, 0.02827, 0.5803, 0.08029, 0.5283, 0.1582, 0.51, 0.25, 0.5283, 0.3418, 0.5803, 0.4197, 0.6582, 0.4717, 0.9375, 1.0, 1.0, 1.0, 1.0, 1.0, 0.9375, 1.0, 0.0, 0.0, 0.0, 0.0, 0.0, 0.0, 0.0, 0.0, 0.8125, 1.0, 0.875, 1.0, 0.875, 1.0, 0.8125, 1.0, 0.0, 0.0, 0.0, 0.0, 0.0, 0.0, 0.0, 0.0, 0.0625, 1.0, 0.125, 1.0, 0.125, 1.0, 0.0625, 1.0, 0.0, 0.0, 0.0, 0.0, 0.0, 0.0, 0.0, 0.0, 0.25, 1.0, 0.3125, 1.0, 0.3125, 1.0, 0.25, 1.0, 0.0, 0.0, 0.0, 0.0, 0.0, 0.0, 0.0, 0.0, 0.875, 1.0, 0.9375, 1.0, 0.9375, 1.0, 0.875, 1.0, 0.125, 1.0, 0.1875, 1.0, 0.1875, 1.0, 0.125, 1.0, 0.0, 0.0, 0.0, 0.0, 0.0, 0.0, 0.0, 0.0, 0.0, 0.0, 0.0, 0.0, 0.0, 0.0, 0.0, 0.0, 0.0, 1.0, 0.0625, 1.0, 0.0625, 1.0, 0.0, 1.0, 0.9375, 1.0, 0.0, 1.0, 0.0625, 1.0, 0.125, 1.0, 0.1875, 1.0, 0.25, 1.0, 0.3125, 1.0, 0.0, 0.0, 0.0, 0.0, 0.0, 0.0, 0.0, 0.0, 0.0, 0.0, 0.0, 0.0, 0.0, 0.0, 0.8125, 1.0, 0.875, 1.0, 0.0, 0.0, 0.0, 0.0, 0.0, 0.0, 0.0, 0.0, 0.1875, 1.0, 0.25, 1.0, 0.25, 1.0, 0.1875, 1.0, 0.8125, 0.5, 0.8125, 1.0, 0.75, 1.0, 0.75, 0.5, 0.75, 0.5, 0.75, 1.0, 0.6875, 1.0, 0.6875, 0.5, 0.6875, 0.5, 0.6875, 1.0, 0.625, 1.0, 0.625, 0.5, 0.625, 0.5, 0.625, 1.0, 0.5625, 1.0, 0.5625, 0.5, 0.5625, 0.5, 0.5625, 1.0, 0.5, 1.0, 0.5, 0.5, 0.5, 0.5, 0.5, 1.0, 0.4375, 1.0, 0.4375, 0.5, 0.4375, 0.5, 0.4375, 1.0, 0.375, 1.0, 0.375, 0.5, 0.375, 0.5, 0.375, 1.0, 0.3125, 1.0, 0.3125, 0.5, 0.0, 0.0, 0.0, 0.0, 0.0, 0.0, 0.0, 0.0, 1.0, 1.0, 0.9375, 1.0, 0.9375, 1.0, 1.0, 1.0, 0.9375, 1.0, 0.875, 1.0, 0.875, 1.0, 0.9375, 1.0, 0.875, 1.0, 0.8125, 1.0, 0.8125, 1.0, 0.875, 1.0, 0.0, 0.0, 0.0, 0.0, 0.0, 0.0, 0.0, 0.0, 0.0, 0.0, 0.0, 0.0, 0.0, 0.0, 0.0, 0.0, 0.0, 0.0, 0.0, 0.0, 0.0, 0.0, 0.0, 0.0, 0.0, 0.0, 0.0, 0.0, 0.0, 0.0, 0.0, 0.0, 0.0, 0.0, 0.0, 0.0, 0.0, 0.0, 0.0, 0.0, 0.0, 0.0, 0.0, 0.0, 0.0, 0.0, 0.0, 0.0, 0.0, 0.0, 0.0, 0.0, 0.0, 0.0, 0.0, 0.0, 0.0, 0.0, 0.0, 0.0, 0.0, 0.0, 0.0, 0.0, 0.3125, 1.0, 0.25, 1.0, 0.25, 1.0, 0.3125, 1.0, 0.25, 1.0, 0.1875, 1.0, 0.1875, 1.0, 0.25, 1.0, 0.1875, 1.0, 0.125, 1.0, 0.125, 1.0, 0.1875, 1.0, 0.125, 1.0, 0.0625, 1.0, 0.0625, 1.0, 0.125, 1.0, 0.0625, 1.0, 0.0, 1.0, 0.0, 1.0, 0.0625, 1.0, 0.0, 1.0, 0.0625, 1.0, 0.0625, 1.0, 0.0, 1.0, 0.0625, 1.0, 0.125, 1.0, 0.125, 1.0, 0.0625, 1.0, 0.125, 1.0, 0.1875, 1.0, 0.1875, 1.0, 0.125, 1.0, 0.1875, 1.0, 0.25, 1.0, 0.25, 1.0, 0.1875, 1.0, 0.25, 1.0, 0.3125, 1.0, 0.3125, 1.0, 0.25, 1.0, 0.0, 0.0, 0.0, 0.0, 0.0, 0.0, 0.0, 0.0, 0.0, 0.0, 0.0, 0.0, 0.0, 0.0, 0.0, 0.0, 0.0, 0.0, 0.0, 0.0, 0.0, 0.0, 0.0, 0.0, 0.0, 0.0, 0.0, 0.0, 0.0, 0.0, 0.0, 0.0, 0.0, 0.0, 0.0, 0.0, 0.0, 0.0, 0.0, 0.0, 0.0, 0.0, 0.0, 0.0, 0.0, 0.0, 0.0, 0.0, 0.0, 0.0, 0.0, 0.0, 0.0, 0.0, 0.0, 0.0, 0.0, 0.0, 0.0, 0.0, 0.0, 0.0, 0.0, 0.0, 0.8125, 1.0, 0.875, 1.0, 0.875, 1.0, 0.8125, 1.0, 0.875, 1.0, 0.9375, 1.0, 0.9375, 1.0, 0.875, 1.0, 0.9375, 1.0, 1.0, 1.0, 1.0, 1.0, 0.9375, 1.0, 0.0, 0.0, 0.0, 0.0, 0.0, 0.0, 0.0, 0.0, 0.0, 0.0, 0.0, 0.0, 0.0, 0.0, 0.0, 0.0, 0.0, 0.0, 0.0, 0.0, 0.0, 0.0, 0.0, 0.0, 0.0, 0.0, 0.0, 0.0, 0.0, 0.0, 0.0, 0.0, 0.0, 0.0, 0.0, 0.0, 0.0, 0.0, 0.0, 0.0, 0.0, 0.0, 0.0, 0.0, 0.0, 0.0, 0.0, 0.0, 0.0, 0.0, 0.0, 0.0, 0.0, 0.0, 0.0, 0.0, 0.0, 0.0, 0.0, 0.0, 0.0, 0.0, 0.0, 0.0, 1.0, 1.0, 0.9375, 1.0, 0.9375, 1.0, 1.0, 1.0, 0.9375, 1.0, 0.875, 1.0, 0.875, 1.0, 0.9375, 1.0, 0.875, 1.0, 0.8125, 1.0, 0.8125, 1.0, 0.875, 1.0, 0.3125, 1.0, 0.25, 1.0, 0.25, 1.0, 0.3125, 1.0, 0.25, 1.0, 0.1875, 1.0, 0.1875, 1.0, 0.25, 1.0, 0.1875, 1.0, 0.125, 1.0, 0.125, 1.0, 0.1875, 1.0, 0.125, 1.0, 0.0625, 1.0, 0.0625, 1.0, 0.125, 1.0, 0.0625, 1.0, 0.0, 1.0, 0.0, 1.0, 0.0625, 1.0, 0.0, 1.0, 0.0625, 1.0, 0.0625, 1.0, 0.0, 1.0, 0.0625, 1.0, 0.125, 1.0, 0.125, 1.0, 0.0625, 1.0, 0.125, 1.0, 0.1875, 1.0, 0.1875, 1.0, 0.125, 1.0, 0.1875, 1.0, 0.25, 1.0, 0.25, 1.0, 0.1875, 1.0, 0.25, 1.0, 0.3125, 1.0, 0.3125, 1.0, 0.25, 1.0, 0.0, 0.0, 0.0, 0.0, 0.0, 0.0, 0.0, 0.0, 0.0, 0.0, 0.0, 0.0, 0.0, 0.0, 0.0, 0.0, 0.0, 0.0, 0.0, 0.0, 0.0, 0.0, 0.0, 0.0, 0.0, 0.0, 0.0, 0.0, 0.0, 0.0, 0.0, 0.0, 0.0, 0.0, 0.0, 0.0, 0.0, 0.0, 0.0, 0.0, 0.0, 0.0, 0.0, 0.0, 0.0, 0.0, 0.0, 0.0, 0.0, 0.0, 0.0, 0.0, 0.0, 0.0, 0.0, 0.0, 0.0, 0.0, 0.0, 0.0, 0.0, 0.0, 0.0, 0.0, 0.8125, 1.0, 0.875, 1.0, 0.875, 1.0, 0.8125, 1.0, 0.875, 1.0, 0.9375, 1.0, 0.9375, 1.0, 0.875, 1.0, 0.9375, 1.0, 1.0, 1.0, 1.0, 1.0, 0.9375, 1.0])
me_cylinder_005.materials.append(mat_material_001)
me_cylinder_005.materials.append(mat_material_003)
me_cylinder_005.use_remesh_preserve_volume = False
me_cylinder_005.use_remesh_preserve_attributes = False
me_cylinder_005.use_mirror_vertex_groups = False
me_cylinder_005.update()

# ---- objects
ob_cylinder_001 = bpy.data.objects.new('Cylinder.001', me_cylinder_001)
ob_cylinder_000 = bpy.data.objects.new('Cylinder.000', me_cylinder_004)
ob_cylinder_002 = bpy.data.objects.new('Cylinder.002', me_cylinder_005)

# ---- transforms, parenting, visibility, modifiers, constraints
ob_cylinder_001.location = (0.0005862, 0.0, 0.0)
ob_cylinder_001.scale = (1.0, 1.0, 0.7039)
ob_cylinder_001.lineart.crease_threshold = 0.0
ob_cylinder_000.location = (0.02086, 0.0, 0.0)
ob_cylinder_000.scale = (1.0, 1.0, 0.7039)
ob_cylinder_000.lineart.crease_threshold = 0.0
ob_cylinder_002.location = (0.04097, 0.0, 0.0)
ob_cylinder_002.scale = (1.0, 1.0, 0.7039)
ob_cylinder_002.lineart.crease_threshold = 0.0

# ---- collection membership
col_collection.objects.link(ob_cylinder_001)
col_collection.objects.link(ob_cylinder_000)
col_collection.objects.link(ob_cylinder_002)

# ---- scene / render settings (as saved in the file)
scene.frame_start = 1; scene.frame_end = 250; scene.frame_set(45)
scene.render.engine = 'BLENDER_WORKBENCH'
scene.cycles.use_denoising = False
scene.cycles.samples = 128
scene.cycles.sampling_pattern = 'TABULATED_SOBOL'
scene.cycles.use_adaptive_sampling = False
scene.cycles.use_light_tree = False
scene.eevee.taa_render_samples = 128
scene.view_settings.view_transform = 'Filmic'
bpy.context.view_layer.update()

# ---- added for rendering (the .blend has no active camera and no usable light): camera, sun
cam_auto = bpy.data.cameras.new('AutoCamera')
cam_auto.lens = 50.0
cam_auto.sensor_width = 36.0
cam_auto.clip_end = 1000.0
ob_auto_camera = bpy.data.objects.new('AutoCamera', cam_auto)
scene.collection.objects.link(ob_auto_camera)
ob_auto_camera.location = (0.205821, -0.222054, 0.150016)
ob_auto_camera.rotation_euler = (1.09748, -7.21219e-08, 0.694738)
scene.camera = ob_auto_camera
light_auto_sun = bpy.data.lights.new('AutoSun', 'SUN')
light_auto_sun.energy = 3.0
light_auto_sun.angle = 0.0523599
ob_auto_sun = bpy.data.objects.new('AutoSun', light_auto_sun)
scene.collection.objects.link(ob_auto_sun)
ob_auto_sun.rotation_euler = (0.872665, 0.174533, 0.523599)
bpy.context.view_layer.update()
